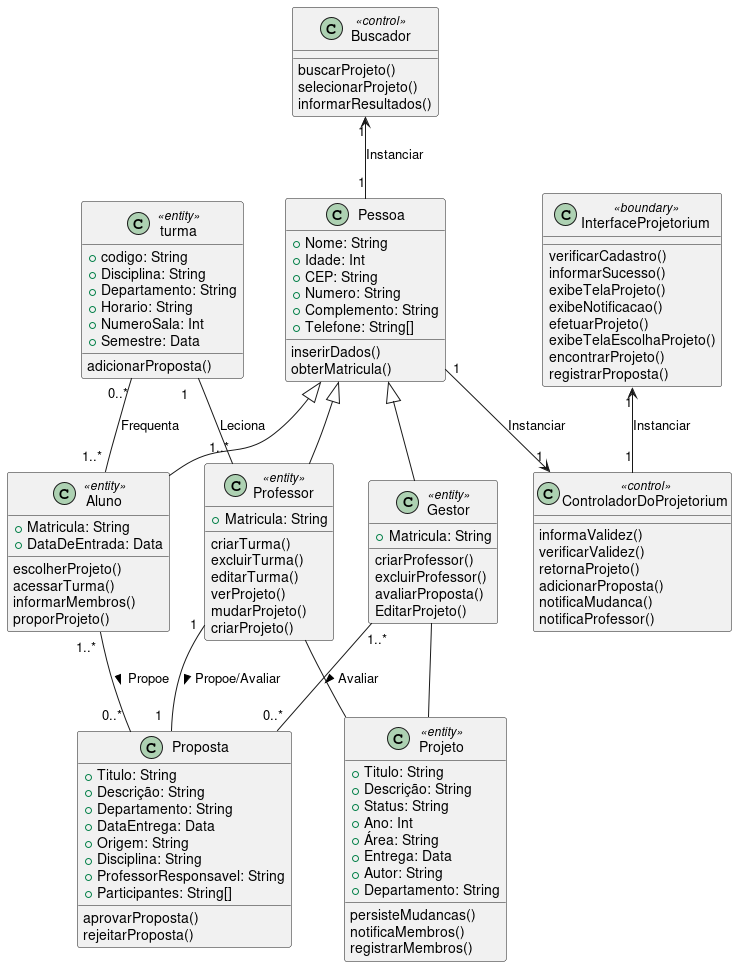

The diagram above was rendered by PlantUML. Its source (embedded in the PNG):
@startuml ClasseDeProjeto

    class Pessoa{
        +Nome: String
        +Idade: Int
        +CEP: String
        +Numero: String
        +Complemento: String
        +Telefone: String[]
        inserirDados()
        obterMatricula()
    }

    class Professor <<entity>>{
        +Matricula: String 
        criarTurma()
        excluirTurma()
        editarTurma()
        verProjeto()
        mudarProjeto()
        criarProjeto()
    }

    class Aluno <<entity>>{
        +Matricula: String
        +DataDeEntrada: Data
        escolherProjeto()
        acessarTurma()
        informarMembros()
        proporProjeto()
    }

    class Gestor <<entity>>{
        +Matricula: String
        criarProfessor()
        excluirProfessor()
        avaliarProposta()
        EditarProjeto()
    }

    class Projeto <<entity>>{
        +Titulo: String
        +Descrição: String
        +Status: String
        +Ano: Int
        +Área: String
        +Entrega: Data
        +Autor: String
        +Departamento: String
        persisteMudancas()
        notificaMembros()
        registrarMembros()
    }

    class turma <<entity>>{
        +codigo: String
        +Disciplina: String
        +Departamento: String
        +Horario: String
        +NumeroSala: Int
        +Semestre: Data
        adicionarProposta()
    }

    class Proposta{
        +Titulo: String
        +Descrição: String
        +Departamento: String
        +DataEntrega: Data
        +Origem: String
        +Disciplina: String
        +ProfessorResponsavel: String
        +Participantes: String[]
        aprovarProposta()
        rejeitarProposta()

    }

    class Buscador <<control>> {
    buscarProjeto()
    selecionarProjeto()
    informarResultados()
}
    
    class InterfaceProjetorium <<boundary>>{
        verificarCadastro()
        informarSucesso()
        exibeTelaProjeto()
        exibeNotificacao()
        efetuarProjeto()
        exibeTelaEscolhaProjeto()
        encontrarProjeto()
        registrarProposta()
    }
    class ControladorDoProjetorium <<control>>{
        informaValidez()
        verificarValidez()
        retornaProjeto()
        adicionarProposta()
        notificaMudanca()
        notificaProfessor()
        
    }


    Pessoa <|-- Professor
    Pessoa <|-- Aluno
    Pessoa <|-- Gestor
    Buscador "1" <-- "1" Pessoa: Instanciar
    Pessoa "1" --> "1" ControladorDoProjetorium: Instanciar
    InterfaceProjetorium "1" <-- "1" ControladorDoProjetorium: Instanciar

    Aluno "1..* " -- "0..* " Proposta: Propoe >
    Gestor "1..*      "  -- "      0..*" Proposta : Avaliar >
    Professor "1" --  "1  " Proposta: Propoe/Avaliar >

    Gestor  --  Projeto
    Professor  --  Projeto

    turma "0..*" -- "1..* " Aluno : Frequenta
    turma "1   "-- "1..*" Professor: Leciona

@enduml